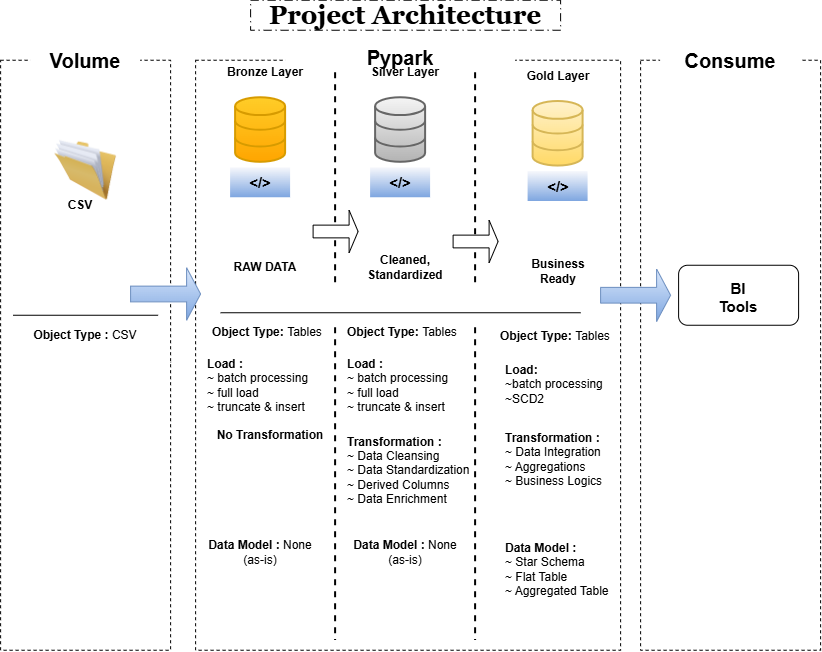

The diagram above was exported from draw.io. Its source (the exported page's mxGraphModel, read from the mxfile embedded in the PNG):
<mxGraphModel dx="1084" dy="659" grid="1" gridSize="10" guides="1" tooltips="1" connect="1" arrows="1" fold="1" page="1" pageScale="1" pageWidth="850" pageHeight="1100" math="0" shadow="0">
  <root>
    <mxCell id="0" />
    <mxCell id="1" parent="0" />
    <mxCell id="2b-nOvX9YTlzkF7WvKWL-22" parent="1" style="text;html=1;whiteSpace=wrap;align=center;verticalAlign=middle;rounded=1;fillColor=default;fontStyle=1;fontSize=20;" value="Source" vertex="1">
      <mxGeometry height="40" width="110" x="70" y="60" as="geometry" />
    </mxCell>
    <mxCell id="2b-nOvX9YTlzkF7WvKWL-23" parent="1" style="rounded=0;whiteSpace=wrap;html=1;dashed=1;" value="" vertex="1">
      <mxGeometry height="590" width="425" x="215" y="80" as="geometry" />
    </mxCell>
    <mxCell id="2b-nOvX9YTlzkF7WvKWL-24" parent="1" style="text;html=1;whiteSpace=wrap;strokeColor=none;fillColor=default;align=center;verticalAlign=middle;rounded=0;fontStyle=1;fontSize=20;" value="Pypark" vertex="1">
      <mxGeometry height="30" width="230" x="305" y="62.5" as="geometry" />
    </mxCell>
    <mxCell id="2b-nOvX9YTlzkF7WvKWL-25" parent="1" style="rounded=0;whiteSpace=wrap;html=1;dashed=1;" value="" vertex="1">
      <mxGeometry height="590" width="180" x="660" y="80" as="geometry" />
    </mxCell>
    <mxCell id="2b-nOvX9YTlzkF7WvKWL-26" parent="1" style="text;html=1;whiteSpace=wrap;strokeColor=none;fillColor=default;align=center;verticalAlign=middle;rounded=0;fontSize=20;fontStyle=1" value="Consume" vertex="1">
      <mxGeometry height="30" width="140" x="680" y="65" as="geometry" />
    </mxCell>
    <mxCell id="2b-nOvX9YTlzkF7WvKWL-28" parent="1" style="image;html=1;image=img/lib/clip_art/general/Full_Folder_128x128.png" value="" vertex="1">
      <mxGeometry height="60" width="70" x="90" y="160" as="geometry" />
    </mxCell>
    <mxCell id="2b-nOvX9YTlzkF7WvKWL-33" parent="1" style="line;strokeWidth=1;html=1;" value="" vertex="1">
      <mxGeometry height="10" width="360" x="240" y="327.5" as="geometry" />
    </mxCell>
    <mxCell id="2b-nOvX9YTlzkF7WvKWL-35" parent="1" style="text;html=1;whiteSpace=wrap;strokeColor=none;fillColor=none;align=center;verticalAlign=middle;rounded=0;fontStyle=1" value="CSV" vertex="1">
      <mxGeometry height="30" width="60" x="90" y="210" as="geometry" />
    </mxCell>
    <mxCell id="2b-nOvX9YTlzkF7WvKWL-36" parent="1" style="text;html=1;whiteSpace=wrap;strokeColor=none;fillColor=none;align=center;verticalAlign=middle;rounded=0;" value="&lt;b&gt;Object Type&lt;/b&gt; &lt;b&gt;:&lt;/b&gt; CSV" vertex="1">
      <mxGeometry height="30" width="137.5" x="56.25" y="340" as="geometry" />
    </mxCell>
    <mxCell id="2b-nOvX9YTlzkF7WvKWL-37" parent="1" style="text;html=1;whiteSpace=wrap;strokeColor=none;fillColor=none;align=center;verticalAlign=middle;rounded=0;" value="&lt;b&gt;Interface :&lt;/b&gt; Files in folder" vertex="1">
      <mxGeometry height="30" width="137.5" x="56.25" y="370" as="geometry" />
    </mxCell>
    <mxCell id="2b-nOvX9YTlzkF7WvKWL-38" parent="1" style="html=1;verticalLabelPosition=bottom;align=center;labelBackgroundColor=#ffffff;verticalAlign=top;strokeWidth=2;strokeColor=#d79b00;shadow=0;dashed=0;shape=mxgraph.ios7.icons.data;fillColor=#ffcd28;gradientColor=#ffa500;" value="" vertex="1">
      <mxGeometry height="64.55" width="50" x="255" y="117.5" as="geometry" />
    </mxCell>
    <mxCell id="2b-nOvX9YTlzkF7WvKWL-39" parent="1" style="line;strokeWidth=2;direction=south;html=1;dashed=1;" value="" vertex="1">
      <mxGeometry height="210" width="10" x="350" y="92.5" as="geometry" />
    </mxCell>
    <mxCell id="2b-nOvX9YTlzkF7WvKWL-40" parent="1" style="line;strokeWidth=2;direction=south;html=1;dashed=1;" value="" vertex="1">
      <mxGeometry height="210" width="10" x="490" y="92.5" as="geometry" />
    </mxCell>
    <mxCell id="2b-nOvX9YTlzkF7WvKWL-41" parent="1" style="html=1;verticalLabelPosition=bottom;align=center;labelBackgroundColor=#ffffff;verticalAlign=top;strokeWidth=2;strokeColor=#666666;shadow=0;dashed=0;shape=mxgraph.ios7.icons.data;fillColor=#f5f5f5;gradientColor=#b3b3b3;" value="" vertex="1">
      <mxGeometry height="64.55" width="50" x="395" y="117.5" as="geometry" />
    </mxCell>
    <mxCell id="2b-nOvX9YTlzkF7WvKWL-42" parent="1" style="html=1;verticalLabelPosition=bottom;align=center;labelBackgroundColor=#ffffff;verticalAlign=top;strokeWidth=2;strokeColor=#d6b656;shadow=0;dashed=0;shape=mxgraph.ios7.icons.data;fillColor=#fff2cc;gradientColor=#ffd966;" value="" vertex="1">
      <mxGeometry height="64.55" width="50" x="552.5" y="121.25" as="geometry" />
    </mxCell>
    <mxCell id="2b-nOvX9YTlzkF7WvKWL-43" parent="1" style="text;html=1;whiteSpace=wrap;strokeColor=none;fillColor=none;align=center;verticalAlign=middle;rounded=0;" value="&lt;b&gt;Bronze Layer&lt;/b&gt;" vertex="1">
      <mxGeometry height="30" width="110" x="230" y="77.5" as="geometry" />
    </mxCell>
    <mxCell id="2b-nOvX9YTlzkF7WvKWL-44" parent="1" style="text;html=1;whiteSpace=wrap;strokeColor=none;fillColor=none;align=center;verticalAlign=middle;rounded=0;" value="&lt;b&gt;Silver Layer&lt;/b&gt;" vertex="1">
      <mxGeometry height="30" width="110" x="370" y="77.5" as="geometry" />
    </mxCell>
    <mxCell id="2b-nOvX9YTlzkF7WvKWL-45" parent="1" style="text;html=1;whiteSpace=wrap;strokeColor=none;fillColor=none;align=center;verticalAlign=middle;rounded=0;" value="&lt;b&gt;Gold Layer&lt;/b&gt;" vertex="1">
      <mxGeometry height="30" width="110" x="522.5" y="81.25" as="geometry" />
    </mxCell>
    <mxCell id="2b-nOvX9YTlzkF7WvKWL-46" parent="1" style="text;html=1;whiteSpace=wrap;strokeColor=none;fillColor=#F7F8FC;align=center;verticalAlign=middle;rounded=0;gradientColor=#7ea6e0;" value="&lt;b&gt;&lt;font style=&quot;font-size: 15px;&quot;&gt;&amp;lt;/&amp;gt;&lt;/font&gt;&lt;/b&gt;" vertex="1">
      <mxGeometry height="30" width="60" x="250" y="187.5" as="geometry" />
    </mxCell>
    <mxCell id="2b-nOvX9YTlzkF7WvKWL-47" parent="1" style="text;html=1;whiteSpace=wrap;strokeColor=none;fillColor=#F7F8FC;align=center;verticalAlign=middle;rounded=0;gradientColor=#7ea6e0;" value="&lt;b&gt;&lt;font style=&quot;font-size: 15px;&quot;&gt;&amp;lt;/&amp;gt;&lt;/font&gt;&lt;/b&gt;" vertex="1">
      <mxGeometry height="30" width="60" x="390" y="187.5" as="geometry" />
    </mxCell>
    <mxCell id="2b-nOvX9YTlzkF7WvKWL-48" parent="1" style="text;html=1;whiteSpace=wrap;strokeColor=none;fillColor=#F7F8FC;align=center;verticalAlign=middle;rounded=0;gradientColor=#7ea6e0;" value="&lt;b&gt;&lt;font style=&quot;font-size: 15px;&quot;&gt;&amp;lt;/&amp;gt;&lt;/font&gt;&lt;/b&gt;" vertex="1">
      <mxGeometry height="30" width="60" x="547.5" y="191.25" as="geometry" />
    </mxCell>
    <mxCell id="2b-nOvX9YTlzkF7WvKWL-52" parent="1" style="text;html=1;whiteSpace=wrap;strokeColor=none;fillColor=none;align=center;verticalAlign=middle;rounded=0;" value="&lt;b&gt;RAW DATA&lt;/b&gt;" vertex="1">
      <mxGeometry height="30" width="70" x="250" y="272.5" as="geometry" />
    </mxCell>
    <mxCell id="2b-nOvX9YTlzkF7WvKWL-53" parent="1" style="text;html=1;whiteSpace=wrap;strokeColor=none;fillColor=none;align=center;verticalAlign=middle;rounded=0;" value="&lt;b&gt;Cleaned, Standardized&lt;/b&gt;" vertex="1">
      <mxGeometry height="30" width="70" x="390" y="272.5" as="geometry" />
    </mxCell>
    <mxCell id="2b-nOvX9YTlzkF7WvKWL-54" parent="1" style="text;html=1;whiteSpace=wrap;strokeColor=none;fillColor=none;align=center;verticalAlign=middle;rounded=0;" value="&lt;b&gt;Business Ready&lt;/b&gt;" vertex="1">
      <mxGeometry height="30" width="70" x="542.5" y="276.25" as="geometry" />
    </mxCell>
    <mxCell id="2b-nOvX9YTlzkF7WvKWL-55" parent="1" style="text;html=1;whiteSpace=wrap;strokeColor=none;fillColor=none;align=left;verticalAlign=middle;rounded=0;" value="&lt;b&gt;Object Type: &lt;/b&gt;Tables" vertex="1">
      <mxGeometry height="30" width="120" x="230" y="337.5" as="geometry" />
    </mxCell>
    <mxCell id="2b-nOvX9YTlzkF7WvKWL-56" parent="1" style="text;html=1;whiteSpace=wrap;strokeColor=none;fillColor=none;align=left;verticalAlign=middle;rounded=0;" value="&lt;b&gt;Object Type: &lt;/b&gt;Tables" vertex="1">
      <mxGeometry height="30" width="120" x="365" y="337.5" as="geometry" />
    </mxCell>
    <mxCell id="2b-nOvX9YTlzkF7WvKWL-57" parent="1" style="text;html=1;whiteSpace=wrap;strokeColor=none;fillColor=none;align=left;verticalAlign=middle;rounded=0;" value="&lt;b&gt;Object Type: &lt;/b&gt;Tables" vertex="1">
      <mxGeometry height="30" width="120" x="517.5" y="341.25" as="geometry" />
    </mxCell>
    <mxCell id="2b-nOvX9YTlzkF7WvKWL-58" parent="1" style="line;strokeWidth=2;direction=south;html=1;dashed=1;" value="" vertex="1">
      <mxGeometry height="312.5" width="10" x="350" y="347.5" as="geometry" />
    </mxCell>
    <mxCell id="2b-nOvX9YTlzkF7WvKWL-59" parent="1" style="line;strokeWidth=2;direction=south;html=1;dashed=1;" value="" vertex="1">
      <mxGeometry height="312.5" width="10" x="490" y="347.5" as="geometry" />
    </mxCell>
    <mxCell id="2b-nOvX9YTlzkF7WvKWL-60" parent="1" style="text;html=1;whiteSpace=wrap;strokeColor=none;fillColor=none;align=left;verticalAlign=middle;rounded=0;" value="&lt;b&gt;Load :&amp;nbsp;&lt;/b&gt;&lt;div&gt;~ batch processing&lt;/div&gt;&lt;div&gt;~ full load&lt;/div&gt;&lt;div&gt;~ truncate &amp;amp; insert&lt;/div&gt;" vertex="1">
      <mxGeometry height="30" width="120" x="225" y="390" as="geometry" />
    </mxCell>
    <mxCell id="2b-nOvX9YTlzkF7WvKWL-61" parent="1" style="text;html=1;whiteSpace=wrap;strokeColor=none;fillColor=none;align=left;verticalAlign=middle;rounded=0;" value="&lt;b&gt;Load :&amp;nbsp;&lt;/b&gt;&lt;div&gt;~ batch processing&lt;/div&gt;&lt;div&gt;~ full load&lt;/div&gt;&lt;div&gt;~ truncate &amp;amp; insert&lt;/div&gt;" vertex="1">
      <mxGeometry height="30" width="120" x="365" y="390" as="geometry" />
    </mxCell>
    <mxCell id="2b-nOvX9YTlzkF7WvKWL-62" parent="1" style="text;html=1;whiteSpace=wrap;strokeColor=none;fillColor=none;align=center;verticalAlign=middle;rounded=0;" value="&lt;b&gt;No Transformation&lt;/b&gt;" vertex="1">
      <mxGeometry height="30" width="110" x="235" y="440" as="geometry" />
    </mxCell>
    <mxCell id="2b-nOvX9YTlzkF7WvKWL-63" parent="1" style="text;html=1;whiteSpace=wrap;strokeColor=none;fillColor=none;align=left;verticalAlign=middle;rounded=0;" value="&lt;b style=&quot;background-color: transparent; color: light-dark(rgb(0, 0, 0), rgb(255, 255, 255));&quot;&gt;Transformation :&lt;/b&gt;&lt;br&gt;&lt;span style=&quot;background-color: transparent; color: light-dark(rgb(0, 0, 0), rgb(255, 255, 255));&quot;&gt;~ Data Cleansing&lt;/span&gt;&lt;br&gt;&lt;span style=&quot;background-color: transparent; color: light-dark(rgb(0, 0, 0), rgb(255, 255, 255));&quot;&gt;~ Data Standardization&lt;/span&gt;&lt;br&gt;&lt;span style=&quot;background-color: transparent; color: light-dark(rgb(0, 0, 0), rgb(255, 255, 255));&quot;&gt;~ Derived Columns&lt;/span&gt;&lt;br&gt;&lt;span style=&quot;background-color: transparent; color: light-dark(rgb(0, 0, 0), rgb(255, 255, 255));&quot;&gt;~ Data Enrichment&lt;/span&gt;" vertex="1">
      <mxGeometry height="40" width="140" x="365" y="470" as="geometry" />
    </mxCell>
    <mxCell id="2b-nOvX9YTlzkF7WvKWL-64" parent="1" style="text;html=1;whiteSpace=wrap;strokeColor=none;fillColor=none;align=center;verticalAlign=middle;rounded=0;" value="&lt;b&gt;Data Model : &lt;/b&gt;None (as-is)" vertex="1">
      <mxGeometry height="30" width="120" x="220" y="557.5" as="geometry" />
    </mxCell>
    <mxCell id="2b-nOvX9YTlzkF7WvKWL-65" parent="1" style="text;html=1;whiteSpace=wrap;strokeColor=none;fillColor=none;align=center;verticalAlign=middle;rounded=0;" value="&lt;b&gt;Data Model : &lt;/b&gt;None (as-is)" vertex="1">
      <mxGeometry height="30" width="120" x="365" y="557.5" as="geometry" />
    </mxCell>
    <mxCell id="2b-nOvX9YTlzkF7WvKWL-66" parent="1" style="text;html=1;whiteSpace=wrap;strokeColor=none;fillColor=none;align=left;verticalAlign=middle;rounded=0;" value="&lt;b&gt;Load:&lt;/b&gt;&lt;div&gt;~batch processing&lt;/div&gt;&lt;div&gt;~SCD2&lt;/div&gt;" vertex="1">
      <mxGeometry height="40" width="125" x="522.5" y="383.75" as="geometry" />
    </mxCell>
    <mxCell id="2b-nOvX9YTlzkF7WvKWL-67" parent="1" style="text;html=1;whiteSpace=wrap;strokeColor=none;fillColor=none;align=left;verticalAlign=middle;rounded=0;" value="&lt;b&gt;Transformation :&lt;/b&gt;&lt;div&gt;~ Data Integration&lt;/div&gt;&lt;div&gt;~ Aggregations&lt;/div&gt;&lt;div&gt;~ Business Logics&lt;/div&gt;" vertex="1">
      <mxGeometry height="50" width="120" x="522.5" y="453.75" as="geometry" />
    </mxCell>
    <mxCell id="2b-nOvX9YTlzkF7WvKWL-68" parent="1" style="text;html=1;whiteSpace=wrap;strokeColor=none;fillColor=none;align=left;verticalAlign=middle;rounded=0;" value="&lt;b&gt;Data Model :&lt;/b&gt;&lt;div&gt;~ Star Schema&lt;/div&gt;&lt;div&gt;~ Flat Table&lt;/div&gt;&lt;div&gt;~ Aggregated Table&lt;/div&gt;" vertex="1">
      <mxGeometry height="70" width="120" x="522.5" y="553.75" as="geometry" />
    </mxCell>
    <mxCell id="2b-nOvX9YTlzkF7WvKWL-71" parent="1" style="rounded=0;whiteSpace=wrap;html=1;dashed=1;" value="" vertex="1">
      <mxGeometry height="590" width="170" x="20" y="80" as="geometry" />
    </mxCell>
    <mxCell id="2b-nOvX9YTlzkF7WvKWL-72" parent="1" style="image;html=1;image=img/lib/clip_art/general/Full_Folder_128x128.png" value="" vertex="1">
      <mxGeometry height="60" width="70" x="70" y="160" as="geometry" />
    </mxCell>
    <mxCell id="2b-nOvX9YTlzkF7WvKWL-73" parent="1" style="text;html=1;whiteSpace=wrap;align=center;verticalAlign=middle;rounded=1;fillColor=default;fontStyle=1;fontSize=20;" value="Volume" vertex="1">
      <mxGeometry height="40" width="110" x="50" y="60" as="geometry" />
    </mxCell>
    <mxCell id="2b-nOvX9YTlzkF7WvKWL-74" parent="1" style="text;html=1;whiteSpace=wrap;strokeColor=none;fillColor=none;align=center;verticalAlign=middle;rounded=0;fontStyle=1" value="CSV" vertex="1">
      <mxGeometry height="30" width="60" x="70" y="210" as="geometry" />
    </mxCell>
    <mxCell id="2b-nOvX9YTlzkF7WvKWL-76" parent="1" style="line;strokeWidth=1;html=1;" value="" vertex="1">
      <mxGeometry height="10" width="145" x="32.5" y="330" as="geometry" />
    </mxCell>
    <mxCell id="2b-nOvX9YTlzkF7WvKWL-77" parent="1" style="text;html=1;whiteSpace=wrap;strokeColor=none;fillColor=none;align=center;verticalAlign=middle;rounded=0;" value="&lt;b&gt;Object Type&lt;/b&gt; &lt;b&gt;:&lt;/b&gt; CSV" vertex="1">
      <mxGeometry height="30" width="137.5" x="36.25" y="340" as="geometry" />
    </mxCell>
    <mxCell id="2b-nOvX9YTlzkF7WvKWL-78" parent="1" style="shape=singleArrow;whiteSpace=wrap;html=1;fillColor=#dae8fc;gradientColor=#7ea6e0;strokeColor=#6c8ebf;" value="" vertex="1">
      <mxGeometry height="52.5" width="70" x="150" y="287.5" as="geometry" />
    </mxCell>
    <mxCell id="2b-nOvX9YTlzkF7WvKWL-79" parent="1" style="shape=singleArrow;whiteSpace=wrap;html=1;fillColor=#dae8fc;gradientColor=#7ea6e0;strokeColor=#6c8ebf;" value="" vertex="1">
      <mxGeometry height="52.5" width="70" x="620" y="288.75" as="geometry" />
    </mxCell>
    <mxCell id="2b-nOvX9YTlzkF7WvKWL-82" parent="1" style="shape=singleArrow;whiteSpace=wrap;html=1;" value="" vertex="1">
      <mxGeometry height="42.5" width="45" x="332.5" y="230" as="geometry" />
    </mxCell>
    <mxCell id="2b-nOvX9YTlzkF7WvKWL-83" parent="1" style="shape=singleArrow;whiteSpace=wrap;html=1;" value="" vertex="1">
      <mxGeometry height="42.5" width="45" x="472.5" y="240" as="geometry" />
    </mxCell>
    <mxCell id="2b-nOvX9YTlzkF7WvKWL-84" parent="1" style="text;html=1;whiteSpace=wrap;align=center;verticalAlign=middle;rounded=0;fillColor=default;gradientColor=none;strokeColor=default;dashed=1;dashPattern=8 4 1 4;fontFamily=Georgia;fontSize=26;" value="&lt;b&gt;&lt;font&gt;Project Architecture&lt;/font&gt;&lt;/b&gt;" vertex="1">
      <mxGeometry height="30" width="310" x="270" y="20" as="geometry" />
    </mxCell>
    <mxCell id="s0mkWXuc7yB03whi-MdF-1" parent="1" style="rounded=1;whiteSpace=wrap;html=1;" value="" vertex="1">
      <mxGeometry height="60" width="120" x="698" y="285" as="geometry" />
    </mxCell>
    <mxCell id="s0mkWXuc7yB03whi-MdF-2" parent="1" style="text;html=1;whiteSpace=wrap;strokeColor=none;fillColor=none;align=center;verticalAlign=middle;rounded=0;" value="&lt;b&gt;&lt;font style=&quot;font-size: 15px;&quot;&gt;BI Tools&lt;/font&gt;&lt;/b&gt;" vertex="1">
      <mxGeometry height="30" width="60" x="728" y="302.5" as="geometry" />
    </mxCell>
  </root>
</mxGraphModel>